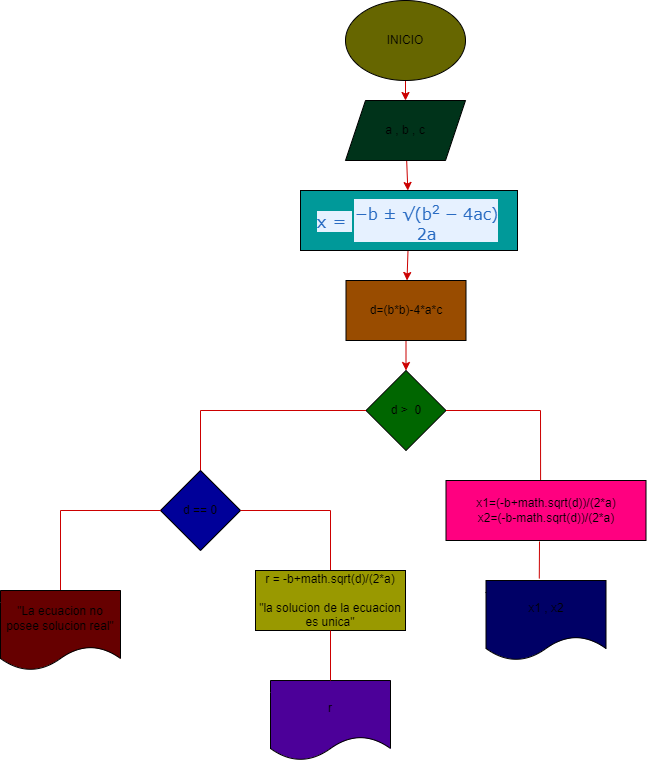

The diagram above was exported from draw.io. Its source (the exported page's mxGraphModel, read from the mxfile embedded in the PNG):
<mxGraphModel dx="986" dy="576" grid="1" gridSize="10" guides="1" tooltips="1" connect="1" arrows="1" fold="1" page="1" pageScale="1" pageWidth="850" pageHeight="1100" math="0" shadow="0">
  <root>
    <mxCell id="0" />
    <mxCell id="1" parent="0" />
    <mxCell id="4" value="" style="edgeStyle=none;html=1;strokeColor=#CC0000;" edge="1" parent="1" source="2" target="3">
      <mxGeometry relative="1" as="geometry" />
    </mxCell>
    <mxCell id="2" value="INICIO" style="ellipse;whiteSpace=wrap;html=1;fillColor=#666600;" vertex="1" parent="1">
      <mxGeometry x="365" y="20" width="120" height="80" as="geometry" />
    </mxCell>
    <mxCell id="6" value="" style="edgeStyle=none;html=1;strokeColor=#CC0000;" edge="1" parent="1" source="3" target="5">
      <mxGeometry relative="1" as="geometry" />
    </mxCell>
    <mxCell id="3" value="a , b , c" style="shape=parallelogram;perimeter=parallelogramPerimeter;whiteSpace=wrap;html=1;fixedSize=1;fillColor=#00331A;" vertex="1" parent="1">
      <mxGeometry x="365" y="120" width="120" height="60" as="geometry" />
    </mxCell>
    <mxCell id="10" value="" style="edgeStyle=none;html=1;strokeColor=#CC0000;" edge="1" parent="1" source="5" target="9">
      <mxGeometry relative="1" as="geometry" />
    </mxCell>
    <mxCell id="5" value="&lt;span style=&quot;color: rgb(41, 107, 194); font-family: Verdana, Arial, Tahoma, sans-serif; font-size: 17px; background-color: rgb(230, 241, 255);&quot;&gt;x =&amp;nbsp;&lt;/span&gt;&lt;span style=&quot;display: inline-table; vertical-align: 40%; margin: 0px 2px; border-collapse: collapse; color: rgb(41, 107, 194); font-family: Verdana, Arial, Tahoma, sans-serif; font-size: 17px; background-color: rgb(230, 241, 255);&quot; class=&quot;intbl&quot;&gt;&lt;span style=&quot;display: table-row; border-bottom: solid var(--txtClr) 1px; font-size: 15.81px; font-style: inherit; line-height: 20.553px;&quot;&gt;−b ± √(b&lt;sup&gt;2&amp;nbsp;&lt;/sup&gt;− 4ac)&lt;/span&gt;&lt;span style=&quot;display: table-row; font-weight: inherit; font-size: 15.81px; line-height: 17.391px;&quot;&gt;2a&lt;/span&gt;&lt;/span&gt;" style="whiteSpace=wrap;html=1;fillColor=#009999;" vertex="1" parent="1">
      <mxGeometry x="320" y="210" width="217" height="60" as="geometry" />
    </mxCell>
    <mxCell id="12" value="" style="edgeStyle=none;html=1;strokeColor=#CC0000;" edge="1" parent="1" source="9" target="11">
      <mxGeometry relative="1" as="geometry" />
    </mxCell>
    <mxCell id="9" value="d=(b*b)-4*a*c" style="whiteSpace=wrap;html=1;fillColor=#994C00;" vertex="1" parent="1">
      <mxGeometry x="365.5" y="300" width="120" height="60" as="geometry" />
    </mxCell>
    <mxCell id="11" value="d &amp;gt;&amp;nbsp; 0" style="rhombus;whiteSpace=wrap;html=1;fillColor=#006600;" vertex="1" parent="1">
      <mxGeometry x="385.5" y="390" width="80" height="80" as="geometry" />
    </mxCell>
    <mxCell id="14" value="" style="endArrow=none;html=1;exitX=1;exitY=0.5;exitDx=0;exitDy=0;strokeColor=#CC0000;" edge="1" parent="1" source="11">
      <mxGeometry width="50" height="50" relative="1" as="geometry">
        <mxPoint x="485" y="480" as="sourcePoint" />
        <mxPoint x="560" y="430" as="targetPoint" />
      </mxGeometry>
    </mxCell>
    <mxCell id="15" value="" style="endArrow=none;html=1;exitX=0.473;exitY=0.167;exitDx=0;exitDy=0;exitPerimeter=0;strokeColor=#CC0000;" edge="1" parent="1" source="21">
      <mxGeometry width="50" height="50" relative="1" as="geometry">
        <mxPoint x="560" y="520" as="sourcePoint" />
        <mxPoint x="560" y="430" as="targetPoint" />
      </mxGeometry>
    </mxCell>
    <mxCell id="19" value="" style="endArrow=none;html=1;entryX=0;entryY=0.5;entryDx=0;entryDy=0;strokeColor=#CC0000;" edge="1" parent="1" target="11">
      <mxGeometry width="50" height="50" relative="1" as="geometry">
        <mxPoint x="220" y="430" as="sourcePoint" />
        <mxPoint x="333" y="405" as="targetPoint" />
      </mxGeometry>
    </mxCell>
    <mxCell id="20" value="" style="endArrow=none;html=1;exitX=0.5;exitY=0;exitDx=0;exitDy=0;strokeColor=#CC0000;" edge="1" parent="1" source="22">
      <mxGeometry width="50" height="50" relative="1" as="geometry">
        <mxPoint x="290" y="520" as="sourcePoint" />
        <mxPoint x="220" y="430" as="targetPoint" />
      </mxGeometry>
    </mxCell>
    <mxCell id="21" value="x1=(-b+math.sqrt(d))/(2*a)&lt;br&gt;x2=(-b-math.sqrt(d))/(2*a)" style="rounded=0;whiteSpace=wrap;html=1;fillColor=#FF0080;" vertex="1" parent="1">
      <mxGeometry x="465.5" y="500" width="200" height="60" as="geometry" />
    </mxCell>
    <mxCell id="22" value="d == 0" style="rhombus;whiteSpace=wrap;html=1;fillColor=#000099;" vertex="1" parent="1">
      <mxGeometry x="180" y="490" width="80" height="80" as="geometry" />
    </mxCell>
    <mxCell id="23" value="" style="endArrow=none;html=1;exitX=1;exitY=0.5;exitDx=0;exitDy=0;strokeColor=#CC0000;" edge="1" parent="1" source="22">
      <mxGeometry width="50" height="50" relative="1" as="geometry">
        <mxPoint x="283" y="555" as="sourcePoint" />
        <mxPoint x="350" y="530" as="targetPoint" />
      </mxGeometry>
    </mxCell>
    <mxCell id="24" value="" style="endArrow=none;html=1;exitX=0.5;exitY=0;exitDx=0;exitDy=0;strokeColor=#CC0000;" edge="1" parent="1" source="25">
      <mxGeometry width="50" height="50" relative="1" as="geometry">
        <mxPoint x="350" y="600" as="sourcePoint" />
        <mxPoint x="350" y="530" as="targetPoint" />
      </mxGeometry>
    </mxCell>
    <mxCell id="25" value="r = -b+math.sqrt(d)/(2*a)&lt;br&gt;&lt;br&gt;&quot;la solucion de la ecuacion es unica&quot;" style="rounded=0;whiteSpace=wrap;html=1;fillColor=#999900;" vertex="1" parent="1">
      <mxGeometry x="275" y="590" width="150" height="60" as="geometry" />
    </mxCell>
    <mxCell id="26" value="" style="endArrow=none;html=1;entryX=0;entryY=0.5;entryDx=0;entryDy=0;strokeColor=#CC0000;" edge="1" parent="1" target="22">
      <mxGeometry width="50" height="50" relative="1" as="geometry">
        <mxPoint x="80" y="530" as="sourcePoint" />
        <mxPoint x="140" y="540" as="targetPoint" />
      </mxGeometry>
    </mxCell>
    <mxCell id="27" value="" style="endArrow=none;html=1;exitX=0.5;exitY=0;exitDx=0;exitDy=0;strokeColor=#CC0000;" edge="1" parent="1" source="33">
      <mxGeometry width="50" height="50" relative="1" as="geometry">
        <mxPoint x="80" y="600" as="sourcePoint" />
        <mxPoint x="80" y="530" as="targetPoint" />
      </mxGeometry>
    </mxCell>
    <mxCell id="29" value="r" style="shape=document;whiteSpace=wrap;html=1;boundedLbl=1;fillColor=#4C0099;" vertex="1" parent="1">
      <mxGeometry x="290" y="700" width="120" height="80" as="geometry" />
    </mxCell>
    <mxCell id="30" value="" style="endArrow=none;html=1;entryX=0.5;entryY=1;entryDx=0;entryDy=0;exitX=0.5;exitY=0;exitDx=0;exitDy=0;strokeColor=#CC0000;" edge="1" parent="1" source="29" target="25">
      <mxGeometry width="50" height="50" relative="1" as="geometry">
        <mxPoint x="410" y="700" as="sourcePoint" />
        <mxPoint x="460" y="650" as="targetPoint" />
      </mxGeometry>
    </mxCell>
    <mxCell id="31" value="x1 , x2" style="shape=document;whiteSpace=wrap;html=1;boundedLbl=1;fillColor=#000066;" vertex="1" parent="1">
      <mxGeometry x="505.5" y="600" width="120" height="80" as="geometry" />
    </mxCell>
    <mxCell id="32" value="" style="endArrow=none;html=1;exitX=0.444;exitY=-0.025;exitDx=0;exitDy=0;exitPerimeter=0;strokeColor=#CC0000;" edge="1" parent="1" source="31">
      <mxGeometry width="50" height="50" relative="1" as="geometry">
        <mxPoint x="559" y="620" as="sourcePoint" />
        <mxPoint x="559" y="561" as="targetPoint" />
      </mxGeometry>
    </mxCell>
    <mxCell id="33" value="&quot;La ecuacion no posee solucion real&quot;" style="shape=document;whiteSpace=wrap;html=1;boundedLbl=1;fillColor=#660000;" vertex="1" parent="1">
      <mxGeometry x="20" y="610" width="120" height="80" as="geometry" />
    </mxCell>
  </root>
</mxGraphModel>